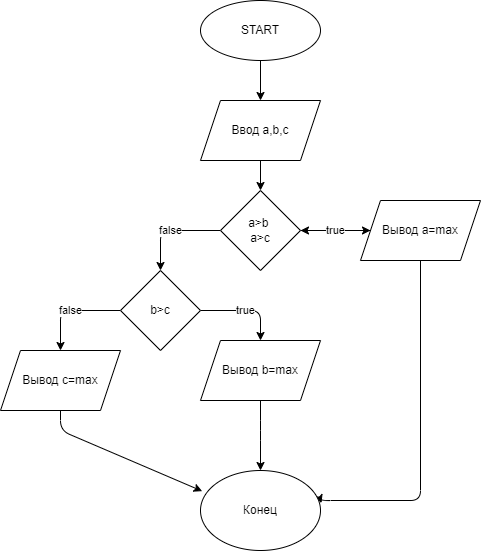

The diagram above was exported from draw.io. Its source (the exported page's mxGraphModel, read from the mxfile embedded in the PNG):
<mxGraphModel dx="576" dy="248" grid="1" gridSize="10" guides="1" tooltips="1" connect="1" arrows="1" fold="1" page="1" pageScale="1" pageWidth="850" pageHeight="1100" math="0" shadow="0">
  <root>
    <mxCell id="0" />
    <mxCell id="1" parent="0" />
    <mxCell id="5" value="" style="edgeStyle=none;html=1;" parent="1" source="3" target="4" edge="1">
      <mxGeometry relative="1" as="geometry" />
    </mxCell>
    <mxCell id="3" value="START" style="ellipse;whiteSpace=wrap;html=1;" parent="1" vertex="1">
      <mxGeometry x="220" y="20" width="120" height="60" as="geometry" />
    </mxCell>
    <mxCell id="7" value="" style="edgeStyle=none;html=1;" parent="1" source="4" target="6" edge="1">
      <mxGeometry relative="1" as="geometry" />
    </mxCell>
    <mxCell id="4" value="Ввод a,b,c" style="shape=parallelogram;perimeter=parallelogramPerimeter;whiteSpace=wrap;html=1;fixedSize=1;" parent="1" vertex="1">
      <mxGeometry x="220" y="120" width="120" height="60" as="geometry" />
    </mxCell>
    <mxCell id="9" value="" style="edgeStyle=none;html=1;" parent="1" source="6" target="8" edge="1">
      <mxGeometry relative="1" as="geometry" />
    </mxCell>
    <mxCell id="12" value="false" style="edgeStyle=none;html=1;" parent="1" source="6" target="11" edge="1">
      <mxGeometry relative="1" as="geometry">
        <Array as="points">
          <mxPoint x="180" y="250" />
        </Array>
      </mxGeometry>
    </mxCell>
    <mxCell id="6" value="a&amp;gt;b&amp;nbsp;&lt;br&gt;a&amp;gt;c" style="rhombus;whiteSpace=wrap;html=1;" parent="1" vertex="1">
      <mxGeometry x="240" y="210" width="80" height="80" as="geometry" />
    </mxCell>
    <mxCell id="10" value="true" style="edgeStyle=none;html=1;" parent="1" source="8" target="6" edge="1">
      <mxGeometry relative="1" as="geometry" />
    </mxCell>
    <mxCell id="18" style="edgeStyle=none;html=1;exitX=0.5;exitY=1;exitDx=0;exitDy=0;entryX=1.008;entryY=0.408;entryDx=0;entryDy=0;entryPerimeter=0;" parent="1" source="8" target="20" edge="1">
      <mxGeometry relative="1" as="geometry">
        <mxPoint x="290" y="490" as="targetPoint" />
        <Array as="points">
          <mxPoint x="440" y="520" />
          <mxPoint x="340" y="520" />
        </Array>
      </mxGeometry>
    </mxCell>
    <mxCell id="8" value="Вывод a=max" style="shape=parallelogram;perimeter=parallelogramPerimeter;whiteSpace=wrap;html=1;fixedSize=1;" parent="1" vertex="1">
      <mxGeometry x="380" y="220" width="120" height="60" as="geometry" />
    </mxCell>
    <mxCell id="14" value="false" style="edgeStyle=none;html=1;" parent="1" source="11" target="13" edge="1">
      <mxGeometry relative="1" as="geometry">
        <Array as="points">
          <mxPoint x="80" y="330" />
        </Array>
      </mxGeometry>
    </mxCell>
    <mxCell id="16" value="true" style="edgeStyle=none;html=1;" parent="1" source="11" target="15" edge="1">
      <mxGeometry relative="1" as="geometry">
        <Array as="points">
          <mxPoint x="280" y="330" />
        </Array>
      </mxGeometry>
    </mxCell>
    <mxCell id="11" value="b&amp;gt;c" style="rhombus;whiteSpace=wrap;html=1;" parent="1" vertex="1">
      <mxGeometry x="140" y="290" width="80" height="80" as="geometry" />
    </mxCell>
    <mxCell id="17" style="edgeStyle=none;html=1;entryX=0.014;entryY=0.258;entryDx=0;entryDy=0;entryPerimeter=0;" parent="1" source="13" target="20" edge="1">
      <mxGeometry relative="1" as="geometry">
        <mxPoint x="200" y="450" as="targetPoint" />
        <Array as="points">
          <mxPoint x="80" y="450" />
        </Array>
      </mxGeometry>
    </mxCell>
    <mxCell id="13" value="Вывод c=max" style="shape=parallelogram;perimeter=parallelogramPerimeter;whiteSpace=wrap;html=1;fixedSize=1;" parent="1" vertex="1">
      <mxGeometry x="20" y="370" width="120" height="60" as="geometry" />
    </mxCell>
    <mxCell id="21" style="edgeStyle=none;html=1;exitX=0.5;exitY=1;exitDx=0;exitDy=0;entryX=0.5;entryY=0;entryDx=0;entryDy=0;" parent="1" source="15" target="20" edge="1">
      <mxGeometry relative="1" as="geometry">
        <mxPoint x="200" y="450" as="targetPoint" />
        <Array as="points">
          <mxPoint x="280" y="450" />
        </Array>
      </mxGeometry>
    </mxCell>
    <mxCell id="15" value="Вывод b=max" style="shape=parallelogram;perimeter=parallelogramPerimeter;whiteSpace=wrap;html=1;fixedSize=1;" parent="1" vertex="1">
      <mxGeometry x="220" y="360" width="120" height="60" as="geometry" />
    </mxCell>
    <mxCell id="20" value="Конец" style="ellipse;whiteSpace=wrap;html=1;" parent="1" vertex="1">
      <mxGeometry x="220" y="490" width="120" height="80" as="geometry" />
    </mxCell>
  </root>
</mxGraphModel>